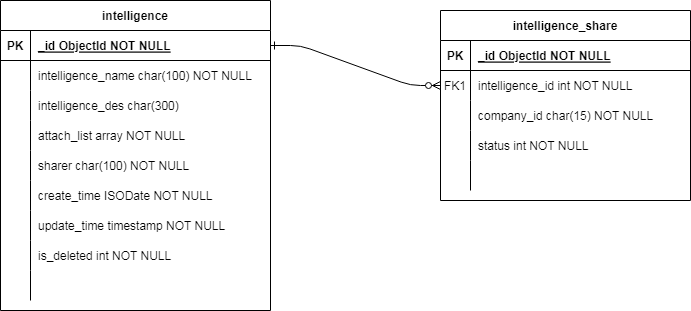

The diagram above was exported from draw.io. Its source (the exported page's mxGraphModel, read from the mxfile embedded in the PNG):
<mxGraphModel dx="1422" dy="737" grid="1" gridSize="10" guides="1" tooltips="1" connect="1" arrows="1" fold="1" page="1" pageScale="1" pageWidth="850" pageHeight="1100" math="0" shadow="0" extFonts="Permanent Marker^https://fonts.googleapis.com/css?family=Permanent+Marker">
  <root>
    <mxCell id="0" />
    <mxCell id="1" parent="0" />
    <mxCell id="C-vyLk0tnHw3VtMMgP7b-1" value="" style="edgeStyle=entityRelationEdgeStyle;endArrow=ERzeroToMany;startArrow=ERone;endFill=1;startFill=0;" parent="1" source="C-vyLk0tnHw3VtMMgP7b-24" target="C-vyLk0tnHw3VtMMgP7b-6" edge="1">
      <mxGeometry width="100" height="100" relative="1" as="geometry">
        <mxPoint x="340" y="720" as="sourcePoint" />
        <mxPoint x="440" y="620" as="targetPoint" />
      </mxGeometry>
    </mxCell>
    <mxCell id="C-vyLk0tnHw3VtMMgP7b-2" value="intelligence_share" style="shape=table;startSize=30;container=1;collapsible=1;childLayout=tableLayout;fixedRows=1;rowLines=0;fontStyle=1;align=center;resizeLast=1;" parent="1" vertex="1">
      <mxGeometry x="560" y="130" width="250" height="190" as="geometry" />
    </mxCell>
    <mxCell id="C-vyLk0tnHw3VtMMgP7b-3" value="" style="shape=partialRectangle;collapsible=0;dropTarget=0;pointerEvents=0;fillColor=none;points=[[0,0.5],[1,0.5]];portConstraint=eastwest;top=0;left=0;right=0;bottom=1;" parent="C-vyLk0tnHw3VtMMgP7b-2" vertex="1">
      <mxGeometry y="30" width="250" height="30" as="geometry" />
    </mxCell>
    <mxCell id="C-vyLk0tnHw3VtMMgP7b-4" value="PK" style="shape=partialRectangle;overflow=hidden;connectable=0;fillColor=none;top=0;left=0;bottom=0;right=0;fontStyle=1;" parent="C-vyLk0tnHw3VtMMgP7b-3" vertex="1">
      <mxGeometry width="30" height="30" as="geometry">
        <mxRectangle width="30" height="30" as="alternateBounds" />
      </mxGeometry>
    </mxCell>
    <mxCell id="C-vyLk0tnHw3VtMMgP7b-5" value="_id ObjectId NOT NULL " style="shape=partialRectangle;overflow=hidden;connectable=0;fillColor=none;top=0;left=0;bottom=0;right=0;align=left;spacingLeft=6;fontStyle=5;" parent="C-vyLk0tnHw3VtMMgP7b-3" vertex="1">
      <mxGeometry x="30" width="220" height="30" as="geometry">
        <mxRectangle width="220" height="30" as="alternateBounds" />
      </mxGeometry>
    </mxCell>
    <mxCell id="C-vyLk0tnHw3VtMMgP7b-6" value="" style="shape=partialRectangle;collapsible=0;dropTarget=0;pointerEvents=0;fillColor=none;points=[[0,0.5],[1,0.5]];portConstraint=eastwest;top=0;left=0;right=0;bottom=0;" parent="C-vyLk0tnHw3VtMMgP7b-2" vertex="1">
      <mxGeometry y="60" width="250" height="30" as="geometry" />
    </mxCell>
    <mxCell id="C-vyLk0tnHw3VtMMgP7b-7" value="FK1" style="shape=partialRectangle;overflow=hidden;connectable=0;fillColor=none;top=0;left=0;bottom=0;right=0;" parent="C-vyLk0tnHw3VtMMgP7b-6" vertex="1">
      <mxGeometry width="30" height="30" as="geometry">
        <mxRectangle width="30" height="30" as="alternateBounds" />
      </mxGeometry>
    </mxCell>
    <mxCell id="C-vyLk0tnHw3VtMMgP7b-8" value="intelligence_id int NOT NULL" style="shape=partialRectangle;overflow=hidden;connectable=0;fillColor=none;top=0;left=0;bottom=0;right=0;align=left;spacingLeft=6;" parent="C-vyLk0tnHw3VtMMgP7b-6" vertex="1">
      <mxGeometry x="30" width="220" height="30" as="geometry">
        <mxRectangle width="220" height="30" as="alternateBounds" />
      </mxGeometry>
    </mxCell>
    <mxCell id="C-vyLk0tnHw3VtMMgP7b-9" value="" style="shape=partialRectangle;collapsible=0;dropTarget=0;pointerEvents=0;fillColor=none;points=[[0,0.5],[1,0.5]];portConstraint=eastwest;top=0;left=0;right=0;bottom=0;" parent="C-vyLk0tnHw3VtMMgP7b-2" vertex="1">
      <mxGeometry y="90" width="250" height="30" as="geometry" />
    </mxCell>
    <mxCell id="C-vyLk0tnHw3VtMMgP7b-10" value="" style="shape=partialRectangle;overflow=hidden;connectable=0;fillColor=none;top=0;left=0;bottom=0;right=0;" parent="C-vyLk0tnHw3VtMMgP7b-9" vertex="1">
      <mxGeometry width="30" height="30" as="geometry">
        <mxRectangle width="30" height="30" as="alternateBounds" />
      </mxGeometry>
    </mxCell>
    <mxCell id="C-vyLk0tnHw3VtMMgP7b-11" value="company_id char(15) NOT NULL" style="shape=partialRectangle;overflow=hidden;connectable=0;fillColor=none;top=0;left=0;bottom=0;right=0;align=left;spacingLeft=6;" parent="C-vyLk0tnHw3VtMMgP7b-9" vertex="1">
      <mxGeometry x="30" width="220" height="30" as="geometry">
        <mxRectangle width="220" height="30" as="alternateBounds" />
      </mxGeometry>
    </mxCell>
    <mxCell id="mFV7-czo9-t53PKA2MSS-38" style="shape=partialRectangle;collapsible=0;dropTarget=0;pointerEvents=0;fillColor=none;points=[[0,0.5],[1,0.5]];portConstraint=eastwest;top=0;left=0;right=0;bottom=0;" parent="C-vyLk0tnHw3VtMMgP7b-2" vertex="1">
      <mxGeometry y="120" width="250" height="30" as="geometry" />
    </mxCell>
    <mxCell id="mFV7-czo9-t53PKA2MSS-39" style="shape=partialRectangle;overflow=hidden;connectable=0;fillColor=none;top=0;left=0;bottom=0;right=0;" parent="mFV7-czo9-t53PKA2MSS-38" vertex="1">
      <mxGeometry width="30" height="30" as="geometry">
        <mxRectangle width="30" height="30" as="alternateBounds" />
      </mxGeometry>
    </mxCell>
    <mxCell id="mFV7-czo9-t53PKA2MSS-40" value="status int NOT NULL" style="shape=partialRectangle;overflow=hidden;connectable=0;fillColor=none;top=0;left=0;bottom=0;right=0;align=left;spacingLeft=6;" parent="mFV7-czo9-t53PKA2MSS-38" vertex="1">
      <mxGeometry x="30" width="220" height="30" as="geometry">
        <mxRectangle width="220" height="30" as="alternateBounds" />
      </mxGeometry>
    </mxCell>
    <mxCell id="mFV7-czo9-t53PKA2MSS-41" style="shape=partialRectangle;collapsible=0;dropTarget=0;pointerEvents=0;fillColor=none;points=[[0,0.5],[1,0.5]];portConstraint=eastwest;top=0;left=0;right=0;bottom=0;" parent="C-vyLk0tnHw3VtMMgP7b-2" vertex="1">
      <mxGeometry y="150" width="250" height="30" as="geometry" />
    </mxCell>
    <mxCell id="mFV7-czo9-t53PKA2MSS-42" style="shape=partialRectangle;overflow=hidden;connectable=0;fillColor=none;top=0;left=0;bottom=0;right=0;" parent="mFV7-czo9-t53PKA2MSS-41" vertex="1">
      <mxGeometry width="30" height="30" as="geometry">
        <mxRectangle width="30" height="30" as="alternateBounds" />
      </mxGeometry>
    </mxCell>
    <mxCell id="mFV7-czo9-t53PKA2MSS-43" style="shape=partialRectangle;overflow=hidden;connectable=0;fillColor=none;top=0;left=0;bottom=0;right=0;align=left;spacingLeft=6;" parent="mFV7-czo9-t53PKA2MSS-41" vertex="1">
      <mxGeometry x="30" width="220" height="30" as="geometry">
        <mxRectangle width="220" height="30" as="alternateBounds" />
      </mxGeometry>
    </mxCell>
    <mxCell id="C-vyLk0tnHw3VtMMgP7b-23" value="intelligence" style="shape=table;startSize=30;container=1;collapsible=1;childLayout=tableLayout;fixedRows=1;rowLines=0;fontStyle=1;align=center;resizeLast=1;" parent="1" vertex="1">
      <mxGeometry x="120" y="120" width="270" height="310" as="geometry" />
    </mxCell>
    <mxCell id="C-vyLk0tnHw3VtMMgP7b-24" value="" style="shape=partialRectangle;collapsible=0;dropTarget=0;pointerEvents=0;fillColor=none;points=[[0,0.5],[1,0.5]];portConstraint=eastwest;top=0;left=0;right=0;bottom=1;" parent="C-vyLk0tnHw3VtMMgP7b-23" vertex="1">
      <mxGeometry y="30" width="270" height="30" as="geometry" />
    </mxCell>
    <mxCell id="C-vyLk0tnHw3VtMMgP7b-25" value="PK" style="shape=partialRectangle;overflow=hidden;connectable=0;fillColor=none;top=0;left=0;bottom=0;right=0;fontStyle=1;" parent="C-vyLk0tnHw3VtMMgP7b-24" vertex="1">
      <mxGeometry width="30" height="30" as="geometry">
        <mxRectangle width="30" height="30" as="alternateBounds" />
      </mxGeometry>
    </mxCell>
    <mxCell id="C-vyLk0tnHw3VtMMgP7b-26" value="_id ObjectId NOT NULL " style="shape=partialRectangle;overflow=hidden;connectable=0;fillColor=none;top=0;left=0;bottom=0;right=0;align=left;spacingLeft=6;fontStyle=5;" parent="C-vyLk0tnHw3VtMMgP7b-24" vertex="1">
      <mxGeometry x="30" width="240" height="30" as="geometry">
        <mxRectangle width="240" height="30" as="alternateBounds" />
      </mxGeometry>
    </mxCell>
    <mxCell id="C-vyLk0tnHw3VtMMgP7b-27" value="" style="shape=partialRectangle;collapsible=0;dropTarget=0;pointerEvents=0;fillColor=none;points=[[0,0.5],[1,0.5]];portConstraint=eastwest;top=0;left=0;right=0;bottom=0;" parent="C-vyLk0tnHw3VtMMgP7b-23" vertex="1">
      <mxGeometry y="60" width="270" height="30" as="geometry" />
    </mxCell>
    <mxCell id="C-vyLk0tnHw3VtMMgP7b-28" value="" style="shape=partialRectangle;overflow=hidden;connectable=0;fillColor=none;top=0;left=0;bottom=0;right=0;" parent="C-vyLk0tnHw3VtMMgP7b-27" vertex="1">
      <mxGeometry width="30" height="30" as="geometry">
        <mxRectangle width="30" height="30" as="alternateBounds" />
      </mxGeometry>
    </mxCell>
    <mxCell id="C-vyLk0tnHw3VtMMgP7b-29" value="intelligence_name char(100) NOT NULL" style="shape=partialRectangle;overflow=hidden;connectable=0;fillColor=none;top=0;left=0;bottom=0;right=0;align=left;spacingLeft=6;" parent="C-vyLk0tnHw3VtMMgP7b-27" vertex="1">
      <mxGeometry x="30" width="240" height="30" as="geometry">
        <mxRectangle width="240" height="30" as="alternateBounds" />
      </mxGeometry>
    </mxCell>
    <mxCell id="mFV7-czo9-t53PKA2MSS-3" style="shape=partialRectangle;collapsible=0;dropTarget=0;pointerEvents=0;fillColor=none;points=[[0,0.5],[1,0.5]];portConstraint=eastwest;top=0;left=0;right=0;bottom=0;" parent="C-vyLk0tnHw3VtMMgP7b-23" vertex="1">
      <mxGeometry y="90" width="270" height="30" as="geometry" />
    </mxCell>
    <mxCell id="mFV7-czo9-t53PKA2MSS-4" style="shape=partialRectangle;overflow=hidden;connectable=0;fillColor=none;top=0;left=0;bottom=0;right=0;" parent="mFV7-czo9-t53PKA2MSS-3" vertex="1">
      <mxGeometry width="30" height="30" as="geometry">
        <mxRectangle width="30" height="30" as="alternateBounds" />
      </mxGeometry>
    </mxCell>
    <mxCell id="mFV7-czo9-t53PKA2MSS-5" value="intelligence_des char(300)" style="shape=partialRectangle;overflow=hidden;connectable=0;fillColor=none;top=0;left=0;bottom=0;right=0;align=left;spacingLeft=6;" parent="mFV7-czo9-t53PKA2MSS-3" vertex="1">
      <mxGeometry x="30" width="240" height="30" as="geometry">
        <mxRectangle width="240" height="30" as="alternateBounds" />
      </mxGeometry>
    </mxCell>
    <mxCell id="mFV7-czo9-t53PKA2MSS-44" style="shape=partialRectangle;collapsible=0;dropTarget=0;pointerEvents=0;fillColor=none;points=[[0,0.5],[1,0.5]];portConstraint=eastwest;top=0;left=0;right=0;bottom=0;" parent="C-vyLk0tnHw3VtMMgP7b-23" vertex="1">
      <mxGeometry y="120" width="270" height="30" as="geometry" />
    </mxCell>
    <mxCell id="mFV7-czo9-t53PKA2MSS-45" style="shape=partialRectangle;overflow=hidden;connectable=0;fillColor=none;top=0;left=0;bottom=0;right=0;" parent="mFV7-czo9-t53PKA2MSS-44" vertex="1">
      <mxGeometry width="30" height="30" as="geometry">
        <mxRectangle width="30" height="30" as="alternateBounds" />
      </mxGeometry>
    </mxCell>
    <mxCell id="mFV7-czo9-t53PKA2MSS-46" value="attach_list array NOT NULL" style="shape=partialRectangle;overflow=hidden;connectable=0;fillColor=none;top=0;left=0;bottom=0;right=0;align=left;spacingLeft=6;" parent="mFV7-czo9-t53PKA2MSS-44" vertex="1">
      <mxGeometry x="30" width="240" height="30" as="geometry">
        <mxRectangle width="240" height="30" as="alternateBounds" />
      </mxGeometry>
    </mxCell>
    <mxCell id="mFV7-czo9-t53PKA2MSS-6" style="shape=partialRectangle;collapsible=0;dropTarget=0;pointerEvents=0;fillColor=none;points=[[0,0.5],[1,0.5]];portConstraint=eastwest;top=0;left=0;right=0;bottom=0;" parent="C-vyLk0tnHw3VtMMgP7b-23" vertex="1">
      <mxGeometry y="150" width="270" height="30" as="geometry" />
    </mxCell>
    <mxCell id="mFV7-czo9-t53PKA2MSS-7" style="shape=partialRectangle;overflow=hidden;connectable=0;fillColor=none;top=0;left=0;bottom=0;right=0;" parent="mFV7-czo9-t53PKA2MSS-6" vertex="1">
      <mxGeometry width="30" height="30" as="geometry">
        <mxRectangle width="30" height="30" as="alternateBounds" />
      </mxGeometry>
    </mxCell>
    <mxCell id="mFV7-czo9-t53PKA2MSS-8" value="sharer char(100) NOT NULL" style="shape=partialRectangle;overflow=hidden;connectable=0;fillColor=none;top=0;left=0;bottom=0;right=0;align=left;spacingLeft=6;" parent="mFV7-czo9-t53PKA2MSS-6" vertex="1">
      <mxGeometry x="30" width="240" height="30" as="geometry">
        <mxRectangle width="240" height="30" as="alternateBounds" />
      </mxGeometry>
    </mxCell>
    <mxCell id="mFV7-czo9-t53PKA2MSS-9" style="shape=partialRectangle;collapsible=0;dropTarget=0;pointerEvents=0;fillColor=none;points=[[0,0.5],[1,0.5]];portConstraint=eastwest;top=0;left=0;right=0;bottom=0;" parent="C-vyLk0tnHw3VtMMgP7b-23" vertex="1">
      <mxGeometry y="180" width="270" height="30" as="geometry" />
    </mxCell>
    <mxCell id="mFV7-czo9-t53PKA2MSS-10" style="shape=partialRectangle;overflow=hidden;connectable=0;fillColor=none;top=0;left=0;bottom=0;right=0;" parent="mFV7-czo9-t53PKA2MSS-9" vertex="1">
      <mxGeometry width="30" height="30" as="geometry">
        <mxRectangle width="30" height="30" as="alternateBounds" />
      </mxGeometry>
    </mxCell>
    <mxCell id="mFV7-czo9-t53PKA2MSS-11" value="create_time ISODate NOT NULL" style="shape=partialRectangle;overflow=hidden;connectable=0;fillColor=none;top=0;left=0;bottom=0;right=0;align=left;spacingLeft=6;" parent="mFV7-czo9-t53PKA2MSS-9" vertex="1">
      <mxGeometry x="30" width="240" height="30" as="geometry">
        <mxRectangle width="240" height="30" as="alternateBounds" />
      </mxGeometry>
    </mxCell>
    <mxCell id="mFV7-czo9-t53PKA2MSS-12" style="shape=partialRectangle;collapsible=0;dropTarget=0;pointerEvents=0;fillColor=none;points=[[0,0.5],[1,0.5]];portConstraint=eastwest;top=0;left=0;right=0;bottom=0;" parent="C-vyLk0tnHw3VtMMgP7b-23" vertex="1">
      <mxGeometry y="210" width="270" height="30" as="geometry" />
    </mxCell>
    <mxCell id="mFV7-czo9-t53PKA2MSS-13" style="shape=partialRectangle;overflow=hidden;connectable=0;fillColor=none;top=0;left=0;bottom=0;right=0;" parent="mFV7-czo9-t53PKA2MSS-12" vertex="1">
      <mxGeometry width="30" height="30" as="geometry">
        <mxRectangle width="30" height="30" as="alternateBounds" />
      </mxGeometry>
    </mxCell>
    <mxCell id="mFV7-czo9-t53PKA2MSS-14" value="update_time timestamp NOT NULL" style="shape=partialRectangle;overflow=hidden;connectable=0;fillColor=none;top=0;left=0;bottom=0;right=0;align=left;spacingLeft=6;" parent="mFV7-czo9-t53PKA2MSS-12" vertex="1">
      <mxGeometry x="30" width="240" height="30" as="geometry">
        <mxRectangle width="240" height="30" as="alternateBounds" />
      </mxGeometry>
    </mxCell>
    <mxCell id="mFV7-czo9-t53PKA2MSS-15" style="shape=partialRectangle;collapsible=0;dropTarget=0;pointerEvents=0;fillColor=none;points=[[0,0.5],[1,0.5]];portConstraint=eastwest;top=0;left=0;right=0;bottom=0;" parent="C-vyLk0tnHw3VtMMgP7b-23" vertex="1">
      <mxGeometry y="240" width="270" height="30" as="geometry" />
    </mxCell>
    <mxCell id="mFV7-czo9-t53PKA2MSS-16" style="shape=partialRectangle;overflow=hidden;connectable=0;fillColor=none;top=0;left=0;bottom=0;right=0;" parent="mFV7-czo9-t53PKA2MSS-15" vertex="1">
      <mxGeometry width="30" height="30" as="geometry">
        <mxRectangle width="30" height="30" as="alternateBounds" />
      </mxGeometry>
    </mxCell>
    <mxCell id="mFV7-czo9-t53PKA2MSS-17" value="is_deleted int NOT NULL" style="shape=partialRectangle;overflow=hidden;connectable=0;fillColor=none;top=0;left=0;bottom=0;right=0;align=left;spacingLeft=6;" parent="mFV7-czo9-t53PKA2MSS-15" vertex="1">
      <mxGeometry x="30" width="240" height="30" as="geometry">
        <mxRectangle width="240" height="30" as="alternateBounds" />
      </mxGeometry>
    </mxCell>
    <mxCell id="mFV7-czo9-t53PKA2MSS-18" style="shape=partialRectangle;collapsible=0;dropTarget=0;pointerEvents=0;fillColor=none;points=[[0,0.5],[1,0.5]];portConstraint=eastwest;top=0;left=0;right=0;bottom=0;" parent="C-vyLk0tnHw3VtMMgP7b-23" vertex="1">
      <mxGeometry y="270" width="270" height="30" as="geometry" />
    </mxCell>
    <mxCell id="mFV7-czo9-t53PKA2MSS-19" style="shape=partialRectangle;overflow=hidden;connectable=0;fillColor=none;top=0;left=0;bottom=0;right=0;" parent="mFV7-czo9-t53PKA2MSS-18" vertex="1">
      <mxGeometry width="30" height="30" as="geometry">
        <mxRectangle width="30" height="30" as="alternateBounds" />
      </mxGeometry>
    </mxCell>
    <mxCell id="mFV7-czo9-t53PKA2MSS-20" style="shape=partialRectangle;overflow=hidden;connectable=0;fillColor=none;top=0;left=0;bottom=0;right=0;align=left;spacingLeft=6;" parent="mFV7-czo9-t53PKA2MSS-18" vertex="1">
      <mxGeometry x="30" width="240" height="30" as="geometry">
        <mxRectangle width="240" height="30" as="alternateBounds" />
      </mxGeometry>
    </mxCell>
  </root>
</mxGraphModel>